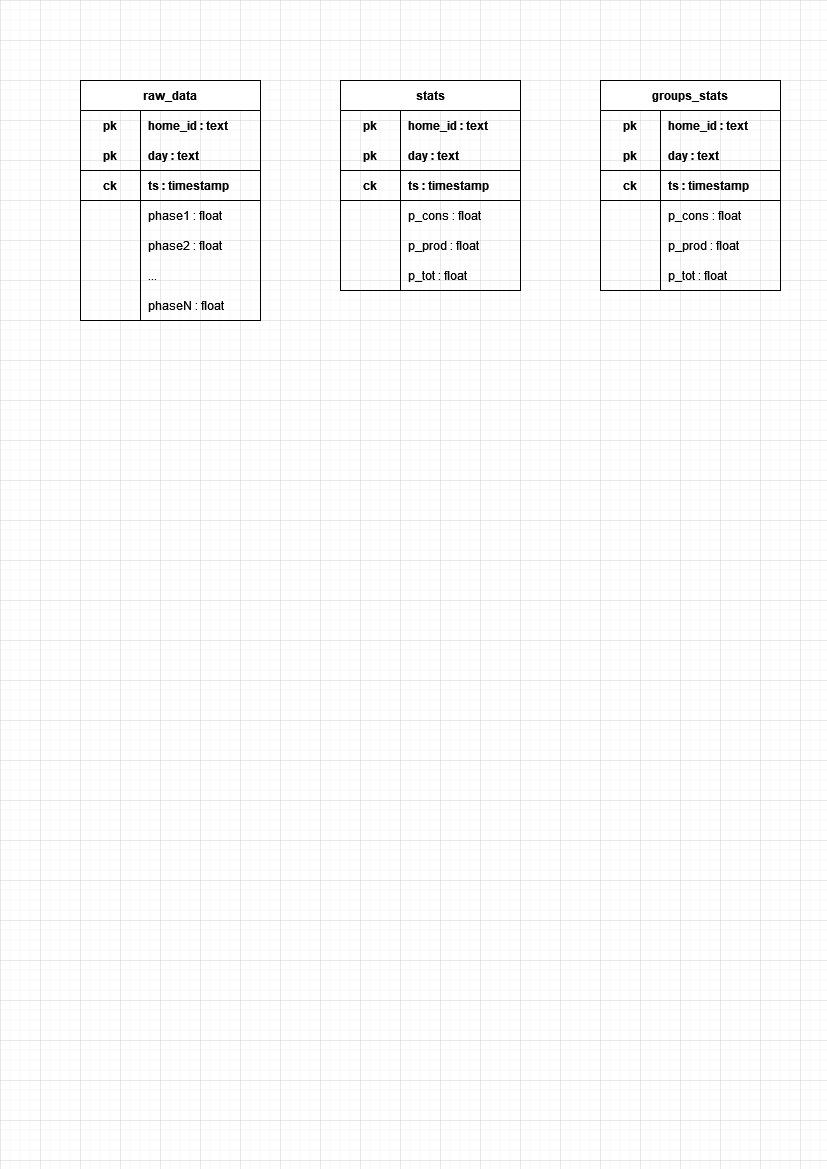

The diagram above was exported from draw.io. Its source (the exported page's mxGraphModel, read from the mxfile embedded in the PNG):
<mxGraphModel dx="1422" dy="752" grid="1" gridSize="10" guides="1" tooltips="1" connect="1" arrows="1" fold="1" page="1" pageScale="1" pageWidth="827" pageHeight="1169" math="0" shadow="0">
  <root>
    <mxCell id="0" />
    <mxCell id="1" parent="0" />
    <mxCell id="JZiYAfXFjz3X85Kj6ty7-5" value="raw_data" style="shape=table;startSize=30;container=1;collapsible=1;childLayout=tableLayout;fixedRows=1;rowLines=0;fontStyle=1;align=center;resizeLast=1;" vertex="1" parent="1">
      <mxGeometry x="80" y="80" width="180" height="240" as="geometry" />
    </mxCell>
    <mxCell id="JZiYAfXFjz3X85Kj6ty7-6" value="" style="shape=tableRow;horizontal=0;startSize=0;swimlaneHead=0;swimlaneBody=0;fillColor=none;collapsible=0;dropTarget=0;points=[[0,0.5],[1,0.5]];portConstraint=eastwest;top=0;left=0;right=0;bottom=0;" vertex="1" parent="JZiYAfXFjz3X85Kj6ty7-5">
      <mxGeometry y="30" width="180" height="30" as="geometry" />
    </mxCell>
    <mxCell id="JZiYAfXFjz3X85Kj6ty7-7" value="pk" style="shape=partialRectangle;connectable=0;fillColor=none;top=0;left=0;bottom=0;right=0;fontStyle=1;overflow=hidden;" vertex="1" parent="JZiYAfXFjz3X85Kj6ty7-6">
      <mxGeometry width="60" height="30" as="geometry">
        <mxRectangle width="60" height="30" as="alternateBounds" />
      </mxGeometry>
    </mxCell>
    <mxCell id="JZiYAfXFjz3X85Kj6ty7-8" value="home_id : text" style="shape=partialRectangle;connectable=0;fillColor=none;top=0;left=0;bottom=0;right=0;align=left;spacingLeft=6;fontStyle=1;overflow=hidden;" vertex="1" parent="JZiYAfXFjz3X85Kj6ty7-6">
      <mxGeometry x="60" width="120" height="30" as="geometry">
        <mxRectangle width="120" height="30" as="alternateBounds" />
      </mxGeometry>
    </mxCell>
    <mxCell id="JZiYAfXFjz3X85Kj6ty7-9" value="" style="shape=tableRow;horizontal=0;startSize=0;swimlaneHead=0;swimlaneBody=0;fillColor=none;collapsible=0;dropTarget=0;points=[[0,0.5],[1,0.5]];portConstraint=eastwest;top=0;left=0;right=0;bottom=1;" vertex="1" parent="JZiYAfXFjz3X85Kj6ty7-5">
      <mxGeometry y="60" width="180" height="30" as="geometry" />
    </mxCell>
    <mxCell id="JZiYAfXFjz3X85Kj6ty7-10" value="pk" style="shape=partialRectangle;connectable=0;fillColor=none;top=0;left=0;bottom=0;right=0;fontStyle=1;overflow=hidden;" vertex="1" parent="JZiYAfXFjz3X85Kj6ty7-9">
      <mxGeometry width="60" height="30" as="geometry">
        <mxRectangle width="60" height="30" as="alternateBounds" />
      </mxGeometry>
    </mxCell>
    <mxCell id="JZiYAfXFjz3X85Kj6ty7-11" value="day : text" style="shape=partialRectangle;connectable=0;fillColor=none;top=0;left=0;bottom=0;right=0;align=left;spacingLeft=6;fontStyle=1;overflow=hidden;" vertex="1" parent="JZiYAfXFjz3X85Kj6ty7-9">
      <mxGeometry x="60" width="120" height="30" as="geometry">
        <mxRectangle width="120" height="30" as="alternateBounds" />
      </mxGeometry>
    </mxCell>
    <mxCell id="JZiYAfXFjz3X85Kj6ty7-18" value="" style="shape=tableRow;horizontal=0;startSize=0;swimlaneHead=0;swimlaneBody=0;fillColor=none;collapsible=0;dropTarget=0;points=[[0,0.5],[1,0.5]];portConstraint=eastwest;top=0;left=0;right=0;bottom=1;" vertex="1" parent="JZiYAfXFjz3X85Kj6ty7-5">
      <mxGeometry y="90" width="180" height="30" as="geometry" />
    </mxCell>
    <mxCell id="JZiYAfXFjz3X85Kj6ty7-19" value="ck" style="shape=partialRectangle;connectable=0;fillColor=none;top=0;left=0;bottom=0;right=0;fontStyle=1;overflow=hidden;" vertex="1" parent="JZiYAfXFjz3X85Kj6ty7-18">
      <mxGeometry width="60" height="30" as="geometry">
        <mxRectangle width="60" height="30" as="alternateBounds" />
      </mxGeometry>
    </mxCell>
    <mxCell id="JZiYAfXFjz3X85Kj6ty7-20" value="ts : timestamp" style="shape=partialRectangle;connectable=0;fillColor=none;top=0;left=0;bottom=0;right=0;align=left;spacingLeft=6;fontStyle=1;overflow=hidden;" vertex="1" parent="JZiYAfXFjz3X85Kj6ty7-18">
      <mxGeometry x="60" width="120" height="30" as="geometry">
        <mxRectangle width="120" height="30" as="alternateBounds" />
      </mxGeometry>
    </mxCell>
    <mxCell id="JZiYAfXFjz3X85Kj6ty7-12" value="" style="shape=tableRow;horizontal=0;startSize=0;swimlaneHead=0;swimlaneBody=0;fillColor=none;collapsible=0;dropTarget=0;points=[[0,0.5],[1,0.5]];portConstraint=eastwest;top=0;left=0;right=0;bottom=0;" vertex="1" parent="JZiYAfXFjz3X85Kj6ty7-5">
      <mxGeometry y="120" width="180" height="30" as="geometry" />
    </mxCell>
    <mxCell id="JZiYAfXFjz3X85Kj6ty7-13" value="" style="shape=partialRectangle;connectable=0;fillColor=none;top=0;left=0;bottom=0;right=0;editable=1;overflow=hidden;" vertex="1" parent="JZiYAfXFjz3X85Kj6ty7-12">
      <mxGeometry width="60" height="30" as="geometry">
        <mxRectangle width="60" height="30" as="alternateBounds" />
      </mxGeometry>
    </mxCell>
    <mxCell id="JZiYAfXFjz3X85Kj6ty7-14" value="phase1 : float" style="shape=partialRectangle;connectable=0;fillColor=none;top=0;left=0;bottom=0;right=0;align=left;spacingLeft=6;overflow=hidden;" vertex="1" parent="JZiYAfXFjz3X85Kj6ty7-12">
      <mxGeometry x="60" width="120" height="30" as="geometry">
        <mxRectangle width="120" height="30" as="alternateBounds" />
      </mxGeometry>
    </mxCell>
    <mxCell id="JZiYAfXFjz3X85Kj6ty7-15" value="" style="shape=tableRow;horizontal=0;startSize=0;swimlaneHead=0;swimlaneBody=0;fillColor=none;collapsible=0;dropTarget=0;points=[[0,0.5],[1,0.5]];portConstraint=eastwest;top=0;left=0;right=0;bottom=0;" vertex="1" parent="JZiYAfXFjz3X85Kj6ty7-5">
      <mxGeometry y="150" width="180" height="30" as="geometry" />
    </mxCell>
    <mxCell id="JZiYAfXFjz3X85Kj6ty7-16" value="" style="shape=partialRectangle;connectable=0;fillColor=none;top=0;left=0;bottom=0;right=0;editable=1;overflow=hidden;" vertex="1" parent="JZiYAfXFjz3X85Kj6ty7-15">
      <mxGeometry width="60" height="30" as="geometry">
        <mxRectangle width="60" height="30" as="alternateBounds" />
      </mxGeometry>
    </mxCell>
    <mxCell id="JZiYAfXFjz3X85Kj6ty7-17" value="phase2 : float" style="shape=partialRectangle;connectable=0;fillColor=none;top=0;left=0;bottom=0;right=0;align=left;spacingLeft=6;overflow=hidden;" vertex="1" parent="JZiYAfXFjz3X85Kj6ty7-15">
      <mxGeometry x="60" width="120" height="30" as="geometry">
        <mxRectangle width="120" height="30" as="alternateBounds" />
      </mxGeometry>
    </mxCell>
    <mxCell id="JZiYAfXFjz3X85Kj6ty7-21" value="" style="shape=tableRow;horizontal=0;startSize=0;swimlaneHead=0;swimlaneBody=0;fillColor=none;collapsible=0;dropTarget=0;points=[[0,0.5],[1,0.5]];portConstraint=eastwest;top=0;left=0;right=0;bottom=0;" vertex="1" parent="JZiYAfXFjz3X85Kj6ty7-5">
      <mxGeometry y="180" width="180" height="30" as="geometry" />
    </mxCell>
    <mxCell id="JZiYAfXFjz3X85Kj6ty7-22" value="" style="shape=partialRectangle;connectable=0;fillColor=none;top=0;left=0;bottom=0;right=0;editable=1;overflow=hidden;" vertex="1" parent="JZiYAfXFjz3X85Kj6ty7-21">
      <mxGeometry width="60" height="30" as="geometry">
        <mxRectangle width="60" height="30" as="alternateBounds" />
      </mxGeometry>
    </mxCell>
    <mxCell id="JZiYAfXFjz3X85Kj6ty7-23" value="..." style="shape=partialRectangle;connectable=0;fillColor=none;top=0;left=0;bottom=0;right=0;align=left;spacingLeft=6;overflow=hidden;" vertex="1" parent="JZiYAfXFjz3X85Kj6ty7-21">
      <mxGeometry x="60" width="120" height="30" as="geometry">
        <mxRectangle width="120" height="30" as="alternateBounds" />
      </mxGeometry>
    </mxCell>
    <mxCell id="JZiYAfXFjz3X85Kj6ty7-24" value="" style="shape=tableRow;horizontal=0;startSize=0;swimlaneHead=0;swimlaneBody=0;fillColor=none;collapsible=0;dropTarget=0;points=[[0,0.5],[1,0.5]];portConstraint=eastwest;top=0;left=0;right=0;bottom=0;" vertex="1" parent="JZiYAfXFjz3X85Kj6ty7-5">
      <mxGeometry y="210" width="180" height="30" as="geometry" />
    </mxCell>
    <mxCell id="JZiYAfXFjz3X85Kj6ty7-25" value="" style="shape=partialRectangle;connectable=0;fillColor=none;top=0;left=0;bottom=0;right=0;editable=1;overflow=hidden;" vertex="1" parent="JZiYAfXFjz3X85Kj6ty7-24">
      <mxGeometry width="60" height="30" as="geometry">
        <mxRectangle width="60" height="30" as="alternateBounds" />
      </mxGeometry>
    </mxCell>
    <mxCell id="JZiYAfXFjz3X85Kj6ty7-26" value="phaseN : float" style="shape=partialRectangle;connectable=0;fillColor=none;top=0;left=0;bottom=0;right=0;align=left;spacingLeft=6;overflow=hidden;" vertex="1" parent="JZiYAfXFjz3X85Kj6ty7-24">
      <mxGeometry x="60" width="120" height="30" as="geometry">
        <mxRectangle width="120" height="30" as="alternateBounds" />
      </mxGeometry>
    </mxCell>
    <mxCell id="JZiYAfXFjz3X85Kj6ty7-27" value="stats" style="shape=table;startSize=30;container=1;collapsible=1;childLayout=tableLayout;fixedRows=1;rowLines=0;fontStyle=1;align=center;resizeLast=1;" vertex="1" parent="1">
      <mxGeometry x="340" y="80" width="180" height="210" as="geometry" />
    </mxCell>
    <mxCell id="JZiYAfXFjz3X85Kj6ty7-28" value="" style="shape=tableRow;horizontal=0;startSize=0;swimlaneHead=0;swimlaneBody=0;fillColor=none;collapsible=0;dropTarget=0;points=[[0,0.5],[1,0.5]];portConstraint=eastwest;top=0;left=0;right=0;bottom=0;" vertex="1" parent="JZiYAfXFjz3X85Kj6ty7-27">
      <mxGeometry y="30" width="180" height="30" as="geometry" />
    </mxCell>
    <mxCell id="JZiYAfXFjz3X85Kj6ty7-29" value="pk" style="shape=partialRectangle;connectable=0;fillColor=none;top=0;left=0;bottom=0;right=0;fontStyle=1;overflow=hidden;" vertex="1" parent="JZiYAfXFjz3X85Kj6ty7-28">
      <mxGeometry width="60" height="30" as="geometry">
        <mxRectangle width="60" height="30" as="alternateBounds" />
      </mxGeometry>
    </mxCell>
    <mxCell id="JZiYAfXFjz3X85Kj6ty7-30" value="home_id : text" style="shape=partialRectangle;connectable=0;fillColor=none;top=0;left=0;bottom=0;right=0;align=left;spacingLeft=6;fontStyle=1;overflow=hidden;" vertex="1" parent="JZiYAfXFjz3X85Kj6ty7-28">
      <mxGeometry x="60" width="120" height="30" as="geometry">
        <mxRectangle width="120" height="30" as="alternateBounds" />
      </mxGeometry>
    </mxCell>
    <mxCell id="JZiYAfXFjz3X85Kj6ty7-31" value="" style="shape=tableRow;horizontal=0;startSize=0;swimlaneHead=0;swimlaneBody=0;fillColor=none;collapsible=0;dropTarget=0;points=[[0,0.5],[1,0.5]];portConstraint=eastwest;top=0;left=0;right=0;bottom=1;" vertex="1" parent="JZiYAfXFjz3X85Kj6ty7-27">
      <mxGeometry y="60" width="180" height="30" as="geometry" />
    </mxCell>
    <mxCell id="JZiYAfXFjz3X85Kj6ty7-32" value="pk" style="shape=partialRectangle;connectable=0;fillColor=none;top=0;left=0;bottom=0;right=0;fontStyle=1;overflow=hidden;" vertex="1" parent="JZiYAfXFjz3X85Kj6ty7-31">
      <mxGeometry width="60" height="30" as="geometry">
        <mxRectangle width="60" height="30" as="alternateBounds" />
      </mxGeometry>
    </mxCell>
    <mxCell id="JZiYAfXFjz3X85Kj6ty7-33" value="day : text" style="shape=partialRectangle;connectable=0;fillColor=none;top=0;left=0;bottom=0;right=0;align=left;spacingLeft=6;fontStyle=1;overflow=hidden;" vertex="1" parent="JZiYAfXFjz3X85Kj6ty7-31">
      <mxGeometry x="60" width="120" height="30" as="geometry">
        <mxRectangle width="120" height="30" as="alternateBounds" />
      </mxGeometry>
    </mxCell>
    <mxCell id="JZiYAfXFjz3X85Kj6ty7-34" value="" style="shape=tableRow;horizontal=0;startSize=0;swimlaneHead=0;swimlaneBody=0;fillColor=none;collapsible=0;dropTarget=0;points=[[0,0.5],[1,0.5]];portConstraint=eastwest;top=0;left=0;right=0;bottom=1;" vertex="1" parent="JZiYAfXFjz3X85Kj6ty7-27">
      <mxGeometry y="90" width="180" height="30" as="geometry" />
    </mxCell>
    <mxCell id="JZiYAfXFjz3X85Kj6ty7-35" value="ck" style="shape=partialRectangle;connectable=0;fillColor=none;top=0;left=0;bottom=0;right=0;fontStyle=1;overflow=hidden;" vertex="1" parent="JZiYAfXFjz3X85Kj6ty7-34">
      <mxGeometry width="60" height="30" as="geometry">
        <mxRectangle width="60" height="30" as="alternateBounds" />
      </mxGeometry>
    </mxCell>
    <mxCell id="JZiYAfXFjz3X85Kj6ty7-36" value="ts : timestamp" style="shape=partialRectangle;connectable=0;fillColor=none;top=0;left=0;bottom=0;right=0;align=left;spacingLeft=6;fontStyle=1;overflow=hidden;" vertex="1" parent="JZiYAfXFjz3X85Kj6ty7-34">
      <mxGeometry x="60" width="120" height="30" as="geometry">
        <mxRectangle width="120" height="30" as="alternateBounds" />
      </mxGeometry>
    </mxCell>
    <mxCell id="JZiYAfXFjz3X85Kj6ty7-37" value="" style="shape=tableRow;horizontal=0;startSize=0;swimlaneHead=0;swimlaneBody=0;fillColor=none;collapsible=0;dropTarget=0;points=[[0,0.5],[1,0.5]];portConstraint=eastwest;top=0;left=0;right=0;bottom=0;" vertex="1" parent="JZiYAfXFjz3X85Kj6ty7-27">
      <mxGeometry y="120" width="180" height="30" as="geometry" />
    </mxCell>
    <mxCell id="JZiYAfXFjz3X85Kj6ty7-38" value="" style="shape=partialRectangle;connectable=0;fillColor=none;top=0;left=0;bottom=0;right=0;editable=1;overflow=hidden;" vertex="1" parent="JZiYAfXFjz3X85Kj6ty7-37">
      <mxGeometry width="60" height="30" as="geometry">
        <mxRectangle width="60" height="30" as="alternateBounds" />
      </mxGeometry>
    </mxCell>
    <mxCell id="JZiYAfXFjz3X85Kj6ty7-39" value="p_cons : float" style="shape=partialRectangle;connectable=0;fillColor=none;top=0;left=0;bottom=0;right=0;align=left;spacingLeft=6;overflow=hidden;" vertex="1" parent="JZiYAfXFjz3X85Kj6ty7-37">
      <mxGeometry x="60" width="120" height="30" as="geometry">
        <mxRectangle width="120" height="30" as="alternateBounds" />
      </mxGeometry>
    </mxCell>
    <mxCell id="JZiYAfXFjz3X85Kj6ty7-40" value="" style="shape=tableRow;horizontal=0;startSize=0;swimlaneHead=0;swimlaneBody=0;fillColor=none;collapsible=0;dropTarget=0;points=[[0,0.5],[1,0.5]];portConstraint=eastwest;top=0;left=0;right=0;bottom=0;" vertex="1" parent="JZiYAfXFjz3X85Kj6ty7-27">
      <mxGeometry y="150" width="180" height="30" as="geometry" />
    </mxCell>
    <mxCell id="JZiYAfXFjz3X85Kj6ty7-41" value="" style="shape=partialRectangle;connectable=0;fillColor=none;top=0;left=0;bottom=0;right=0;editable=1;overflow=hidden;" vertex="1" parent="JZiYAfXFjz3X85Kj6ty7-40">
      <mxGeometry width="60" height="30" as="geometry">
        <mxRectangle width="60" height="30" as="alternateBounds" />
      </mxGeometry>
    </mxCell>
    <mxCell id="JZiYAfXFjz3X85Kj6ty7-42" value="p_prod : float" style="shape=partialRectangle;connectable=0;fillColor=none;top=0;left=0;bottom=0;right=0;align=left;spacingLeft=6;overflow=hidden;" vertex="1" parent="JZiYAfXFjz3X85Kj6ty7-40">
      <mxGeometry x="60" width="120" height="30" as="geometry">
        <mxRectangle width="120" height="30" as="alternateBounds" />
      </mxGeometry>
    </mxCell>
    <mxCell id="JZiYAfXFjz3X85Kj6ty7-46" value="" style="shape=tableRow;horizontal=0;startSize=0;swimlaneHead=0;swimlaneBody=0;fillColor=none;collapsible=0;dropTarget=0;points=[[0,0.5],[1,0.5]];portConstraint=eastwest;top=0;left=0;right=0;bottom=0;" vertex="1" parent="JZiYAfXFjz3X85Kj6ty7-27">
      <mxGeometry y="180" width="180" height="30" as="geometry" />
    </mxCell>
    <mxCell id="JZiYAfXFjz3X85Kj6ty7-47" value="" style="shape=partialRectangle;connectable=0;fillColor=none;top=0;left=0;bottom=0;right=0;editable=1;overflow=hidden;" vertex="1" parent="JZiYAfXFjz3X85Kj6ty7-46">
      <mxGeometry width="60" height="30" as="geometry">
        <mxRectangle width="60" height="30" as="alternateBounds" />
      </mxGeometry>
    </mxCell>
    <mxCell id="JZiYAfXFjz3X85Kj6ty7-48" value="p_tot : float" style="shape=partialRectangle;connectable=0;fillColor=none;top=0;left=0;bottom=0;right=0;align=left;spacingLeft=6;overflow=hidden;" vertex="1" parent="JZiYAfXFjz3X85Kj6ty7-46">
      <mxGeometry x="60" width="120" height="30" as="geometry">
        <mxRectangle width="120" height="30" as="alternateBounds" />
      </mxGeometry>
    </mxCell>
    <mxCell id="JZiYAfXFjz3X85Kj6ty7-49" value="groups_stats" style="shape=table;startSize=30;container=1;collapsible=1;childLayout=tableLayout;fixedRows=1;rowLines=0;fontStyle=1;align=center;resizeLast=1;" vertex="1" parent="1">
      <mxGeometry x="600" y="80" width="180" height="210" as="geometry" />
    </mxCell>
    <mxCell id="JZiYAfXFjz3X85Kj6ty7-50" value="" style="shape=tableRow;horizontal=0;startSize=0;swimlaneHead=0;swimlaneBody=0;fillColor=none;collapsible=0;dropTarget=0;points=[[0,0.5],[1,0.5]];portConstraint=eastwest;top=0;left=0;right=0;bottom=0;" vertex="1" parent="JZiYAfXFjz3X85Kj6ty7-49">
      <mxGeometry y="30" width="180" height="30" as="geometry" />
    </mxCell>
    <mxCell id="JZiYAfXFjz3X85Kj6ty7-51" value="pk" style="shape=partialRectangle;connectable=0;fillColor=none;top=0;left=0;bottom=0;right=0;fontStyle=1;overflow=hidden;" vertex="1" parent="JZiYAfXFjz3X85Kj6ty7-50">
      <mxGeometry width="60" height="30" as="geometry">
        <mxRectangle width="60" height="30" as="alternateBounds" />
      </mxGeometry>
    </mxCell>
    <mxCell id="JZiYAfXFjz3X85Kj6ty7-52" value="home_id : text" style="shape=partialRectangle;connectable=0;fillColor=none;top=0;left=0;bottom=0;right=0;align=left;spacingLeft=6;fontStyle=1;overflow=hidden;" vertex="1" parent="JZiYAfXFjz3X85Kj6ty7-50">
      <mxGeometry x="60" width="120" height="30" as="geometry">
        <mxRectangle width="120" height="30" as="alternateBounds" />
      </mxGeometry>
    </mxCell>
    <mxCell id="JZiYAfXFjz3X85Kj6ty7-53" value="" style="shape=tableRow;horizontal=0;startSize=0;swimlaneHead=0;swimlaneBody=0;fillColor=none;collapsible=0;dropTarget=0;points=[[0,0.5],[1,0.5]];portConstraint=eastwest;top=0;left=0;right=0;bottom=1;" vertex="1" parent="JZiYAfXFjz3X85Kj6ty7-49">
      <mxGeometry y="60" width="180" height="30" as="geometry" />
    </mxCell>
    <mxCell id="JZiYAfXFjz3X85Kj6ty7-54" value="pk" style="shape=partialRectangle;connectable=0;fillColor=none;top=0;left=0;bottom=0;right=0;fontStyle=1;overflow=hidden;" vertex="1" parent="JZiYAfXFjz3X85Kj6ty7-53">
      <mxGeometry width="60" height="30" as="geometry">
        <mxRectangle width="60" height="30" as="alternateBounds" />
      </mxGeometry>
    </mxCell>
    <mxCell id="JZiYAfXFjz3X85Kj6ty7-55" value="day : text" style="shape=partialRectangle;connectable=0;fillColor=none;top=0;left=0;bottom=0;right=0;align=left;spacingLeft=6;fontStyle=1;overflow=hidden;" vertex="1" parent="JZiYAfXFjz3X85Kj6ty7-53">
      <mxGeometry x="60" width="120" height="30" as="geometry">
        <mxRectangle width="120" height="30" as="alternateBounds" />
      </mxGeometry>
    </mxCell>
    <mxCell id="JZiYAfXFjz3X85Kj6ty7-56" value="" style="shape=tableRow;horizontal=0;startSize=0;swimlaneHead=0;swimlaneBody=0;fillColor=none;collapsible=0;dropTarget=0;points=[[0,0.5],[1,0.5]];portConstraint=eastwest;top=0;left=0;right=0;bottom=1;" vertex="1" parent="JZiYAfXFjz3X85Kj6ty7-49">
      <mxGeometry y="90" width="180" height="30" as="geometry" />
    </mxCell>
    <mxCell id="JZiYAfXFjz3X85Kj6ty7-57" value="ck" style="shape=partialRectangle;connectable=0;fillColor=none;top=0;left=0;bottom=0;right=0;fontStyle=1;overflow=hidden;" vertex="1" parent="JZiYAfXFjz3X85Kj6ty7-56">
      <mxGeometry width="60" height="30" as="geometry">
        <mxRectangle width="60" height="30" as="alternateBounds" />
      </mxGeometry>
    </mxCell>
    <mxCell id="JZiYAfXFjz3X85Kj6ty7-58" value="ts : timestamp" style="shape=partialRectangle;connectable=0;fillColor=none;top=0;left=0;bottom=0;right=0;align=left;spacingLeft=6;fontStyle=1;overflow=hidden;" vertex="1" parent="JZiYAfXFjz3X85Kj6ty7-56">
      <mxGeometry x="60" width="120" height="30" as="geometry">
        <mxRectangle width="120" height="30" as="alternateBounds" />
      </mxGeometry>
    </mxCell>
    <mxCell id="JZiYAfXFjz3X85Kj6ty7-59" value="" style="shape=tableRow;horizontal=0;startSize=0;swimlaneHead=0;swimlaneBody=0;fillColor=none;collapsible=0;dropTarget=0;points=[[0,0.5],[1,0.5]];portConstraint=eastwest;top=0;left=0;right=0;bottom=0;" vertex="1" parent="JZiYAfXFjz3X85Kj6ty7-49">
      <mxGeometry y="120" width="180" height="30" as="geometry" />
    </mxCell>
    <mxCell id="JZiYAfXFjz3X85Kj6ty7-60" value="" style="shape=partialRectangle;connectable=0;fillColor=none;top=0;left=0;bottom=0;right=0;editable=1;overflow=hidden;" vertex="1" parent="JZiYAfXFjz3X85Kj6ty7-59">
      <mxGeometry width="60" height="30" as="geometry">
        <mxRectangle width="60" height="30" as="alternateBounds" />
      </mxGeometry>
    </mxCell>
    <mxCell id="JZiYAfXFjz3X85Kj6ty7-61" value="p_cons : float" style="shape=partialRectangle;connectable=0;fillColor=none;top=0;left=0;bottom=0;right=0;align=left;spacingLeft=6;overflow=hidden;" vertex="1" parent="JZiYAfXFjz3X85Kj6ty7-59">
      <mxGeometry x="60" width="120" height="30" as="geometry">
        <mxRectangle width="120" height="30" as="alternateBounds" />
      </mxGeometry>
    </mxCell>
    <mxCell id="JZiYAfXFjz3X85Kj6ty7-62" value="" style="shape=tableRow;horizontal=0;startSize=0;swimlaneHead=0;swimlaneBody=0;fillColor=none;collapsible=0;dropTarget=0;points=[[0,0.5],[1,0.5]];portConstraint=eastwest;top=0;left=0;right=0;bottom=0;" vertex="1" parent="JZiYAfXFjz3X85Kj6ty7-49">
      <mxGeometry y="150" width="180" height="30" as="geometry" />
    </mxCell>
    <mxCell id="JZiYAfXFjz3X85Kj6ty7-63" value="" style="shape=partialRectangle;connectable=0;fillColor=none;top=0;left=0;bottom=0;right=0;editable=1;overflow=hidden;" vertex="1" parent="JZiYAfXFjz3X85Kj6ty7-62">
      <mxGeometry width="60" height="30" as="geometry">
        <mxRectangle width="60" height="30" as="alternateBounds" />
      </mxGeometry>
    </mxCell>
    <mxCell id="JZiYAfXFjz3X85Kj6ty7-64" value="p_prod : float" style="shape=partialRectangle;connectable=0;fillColor=none;top=0;left=0;bottom=0;right=0;align=left;spacingLeft=6;overflow=hidden;" vertex="1" parent="JZiYAfXFjz3X85Kj6ty7-62">
      <mxGeometry x="60" width="120" height="30" as="geometry">
        <mxRectangle width="120" height="30" as="alternateBounds" />
      </mxGeometry>
    </mxCell>
    <mxCell id="JZiYAfXFjz3X85Kj6ty7-65" value="" style="shape=tableRow;horizontal=0;startSize=0;swimlaneHead=0;swimlaneBody=0;fillColor=none;collapsible=0;dropTarget=0;points=[[0,0.5],[1,0.5]];portConstraint=eastwest;top=0;left=0;right=0;bottom=0;" vertex="1" parent="JZiYAfXFjz3X85Kj6ty7-49">
      <mxGeometry y="180" width="180" height="30" as="geometry" />
    </mxCell>
    <mxCell id="JZiYAfXFjz3X85Kj6ty7-66" value="" style="shape=partialRectangle;connectable=0;fillColor=none;top=0;left=0;bottom=0;right=0;editable=1;overflow=hidden;" vertex="1" parent="JZiYAfXFjz3X85Kj6ty7-65">
      <mxGeometry width="60" height="30" as="geometry">
        <mxRectangle width="60" height="30" as="alternateBounds" />
      </mxGeometry>
    </mxCell>
    <mxCell id="JZiYAfXFjz3X85Kj6ty7-67" value="p_tot : float" style="shape=partialRectangle;connectable=0;fillColor=none;top=0;left=0;bottom=0;right=0;align=left;spacingLeft=6;overflow=hidden;" vertex="1" parent="JZiYAfXFjz3X85Kj6ty7-65">
      <mxGeometry x="60" width="120" height="30" as="geometry">
        <mxRectangle width="120" height="30" as="alternateBounds" />
      </mxGeometry>
    </mxCell>
  </root>
</mxGraphModel>